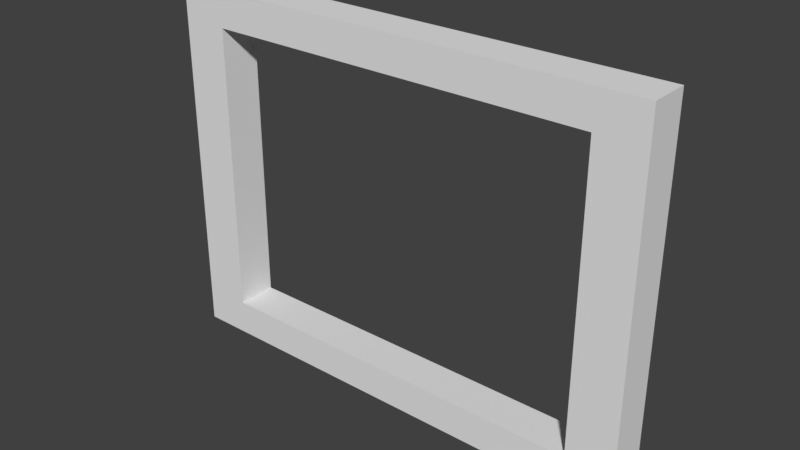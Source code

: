 # Source: fundo1.blend  (saved by Blender 2.78.0; exported with 4.5.12 LTS)
import bpy
from mathutils import Matrix  # noqa: F401  (used for matrix-valued properties, if any)

bpy.ops.wm.read_factory_settings(use_empty=True)
scene = bpy.context.scene
scene.name = 'Scene'

# ---- collections
col_collection_1 = bpy.data.collections.new('Collection 1'); scene.collection.children.link(col_collection_1)

# ---- materials (node trees are filled in below, after node groups)
mat_material = bpy.data.materials.new('Material')
mat_material.alpha_threshold = 0.0
mat_material.use_transparent_shadow = False
mat_material.roughness = 0.5
mat_material.line_color = (0.0, 0.0, 0.0, 1.0)

# ---- material node trees

# ---- world
world_world = bpy.data.worlds.new('World'); scene.world = world_world
world_world.color = (0.05088, 0.05088, 0.05088)
world_world.use_sun_shadow = False
world_world.sun_shadow_jitter_overblur = 0.0
world_world.cycles.sampling_method = 'MANUAL'

# ---- meshes
me_cube = bpy.data.meshes.new('Cube')
me_cube.from_pydata([(8.0, 1.0, -7.0), (8.0, -1.0, -7.0), (-8.0, -1.0, -7.0), (-8.0, 1.0, -7.0), (9.656, 1.0, -5.242), (9.656, -1.0, -5.242), (-9.656, -1.0, -5.242), (-9.656, 1.0, -5.242), (12.0, 1.0, -7.0), (12.0, -1.0, -7.0), (12.0, 1.0, -4.0), (12.0, -1.0, -4.0), (-12.0, -1.0, -7.0), (-12.0, 1.0, -7.0), (-12.0, -1.0, -4.0), (-12.0, 1.0, -4.0), (-9.656, -1.0, 9.242), (-9.656, 1.0, 9.242), (-12.0, -1.0, 8.0), (-12.0, 1.0, 8.0), (9.656, 1.0, 9.242), (9.656, -1.0, 9.242), (12.0, 1.0, 8.0), (12.0, -1.0, 8.0), (8.0, 1.0, 11.0), (8.0, -1.0, 11.0), (12.0, 1.0, 11.0), (12.0, -1.0, 11.0), (-8.0, -1.0, 11.0), (-8.0, 1.0, 11.0), (-12.0, -1.0, 11.0), (-12.0, 1.0, 11.0)], [], [(0, 1, 2, 3), (4, 7, 6, 5), (5, 11, 23, 21), (1, 5, 6, 2), (7, 3, 13, 15), (4, 0, 3, 7), (8, 10, 11, 9), (5, 1, 9, 11), (0, 4, 10, 8), (1, 0, 8, 9), (12, 14, 15, 13), (3, 2, 12, 13), (2, 6, 14, 12), (14, 6, 16, 18), (19, 18, 30, 31), (7, 15, 19, 17), (15, 14, 18, 19), (6, 7, 17, 16), (21, 23, 27, 25), (4, 5, 21, 20), (10, 4, 20, 22), (11, 10, 22, 23), (24, 25, 27, 26), (22, 20, 24, 26), (23, 22, 26, 27), (28, 29, 31, 30), (17, 19, 31, 29), (18, 16, 28, 30), (16, 17, 20, 21), (20, 17, 29, 24), (24, 29, 28, 25), (21, 25, 28, 16)])
me_cube.materials.append(mat_material)
me_cube.use_remesh_preserve_volume = False
me_cube.use_remesh_preserve_attributes = False
me_cube.use_mirror_vertex_groups = False
me_cube.update()

# ---- objects
ob_cube = bpy.data.objects.new('Cube', me_cube)

# ---- transforms, parenting, visibility, modifiers, constraints
ob_cube.location = (0.0, 0.0, 0.0)
ob_cube.lock_rotations_4d = False
ob_cube.empty_display_type = 'ARROWS'
ob_cube.lineart.crease_threshold = 0.0

# ---- collection membership
col_collection_1.objects.link(ob_cube)

# ---- scene / render settings (as saved in the file)
scene.frame_start = 1; scene.frame_end = 250; scene.frame_set(1)
scene.render.engine = 'BLENDER_EEVEE_NEXT'
scene.render.resolution_percentage = 50
scene.render.dither_intensity = 0.0
scene.cycles.use_denoising = False
scene.cycles.samples = 128
scene.cycles.sampling_pattern = 'TABULATED_SOBOL'
scene.cycles.light_sampling_threshold = 0.0
scene.cycles.use_adaptive_sampling = False
scene.cycles.use_light_tree = False
scene.cycles.blur_glossy = 0.0
scene.cycles.sample_clamp_indirect = 0.0
scene.view_settings.view_transform = 'Standard'
bpy.context.view_layer.update()

# ---- added for rendering (the .blend has no active camera and no usable light): camera, sun
cam_auto = bpy.data.cameras.new('AutoCamera')
cam_auto.lens = 50.0
cam_auto.sensor_width = 36.0
cam_auto.clip_end = 1000.0
ob_auto_camera = bpy.data.objects.new('AutoCamera', cam_auto)
scene.collection.objects.link(ob_auto_camera)
ob_auto_camera.location = (27.8184, -33.382, 24.2547)
ob_auto_camera.rotation_euler = (1.09748, -7.21219e-08, 0.694738)
scene.camera = ob_auto_camera
light_auto_sun = bpy.data.lights.new('AutoSun', 'SUN')
light_auto_sun.energy = 3.0
light_auto_sun.angle = 0.0523599
ob_auto_sun = bpy.data.objects.new('AutoSun', light_auto_sun)
scene.collection.objects.link(ob_auto_sun)
ob_auto_sun.rotation_euler = (0.872665, 0.174533, 0.523599)
bpy.context.view_layer.update()
